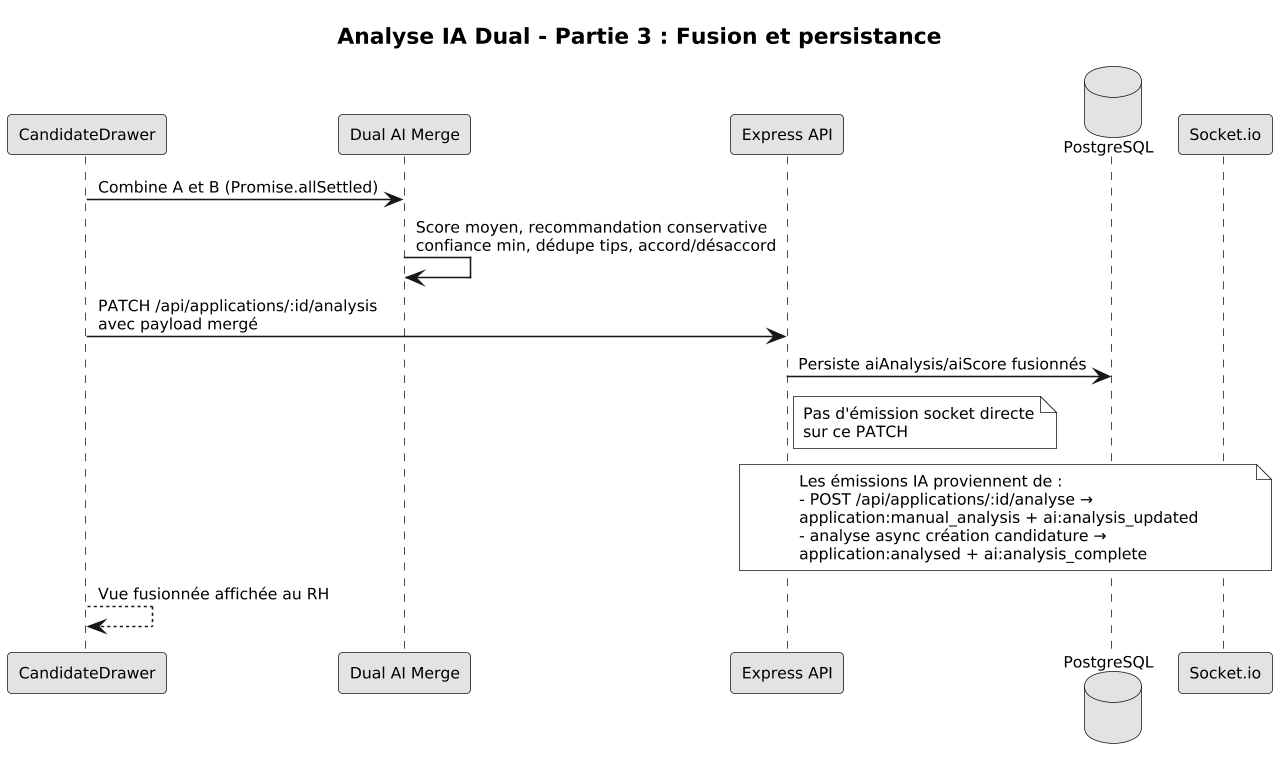

The diagram above was rendered by PlantUML. Its source (embedded in the PNG):
@startuml
skinparam dpi 150
skinparam monochrome true
skinparam shadowing false
skinparam defaultFontSize 10

title **Analyse IA Dual - Partie 3 : Fusion et persistance**

participant "CandidateDrawer" as Drawer
participant "Dual AI Merge" as Merge
participant "Express API" as API
database "PostgreSQL" as DB
participant "Socket.io" as Socket

Drawer -> Merge : Combine A et B (Promise.allSettled)
Merge -> Merge : Score moyen, recommandation conservative\nconfiance min, dédupe tips, accord/désaccord

Drawer -> API : PATCH /api/applications/:id/analysis\navec payload mergé
API -> DB : Persiste aiAnalysis/aiScore fusionnés
note right API : Pas d'émission socket directe\nsur ce PATCH

note over API, Socket : Les émissions IA proviennent de :\n- POST /api/applications/:id/analyse →\napplication:manual_analysis + ai:analysis_updated\n- analyse async création candidature →\napplication:analysed + ai:analysis_complete

Drawer --> Drawer : Vue fusionnée affichée au RH
@enduml